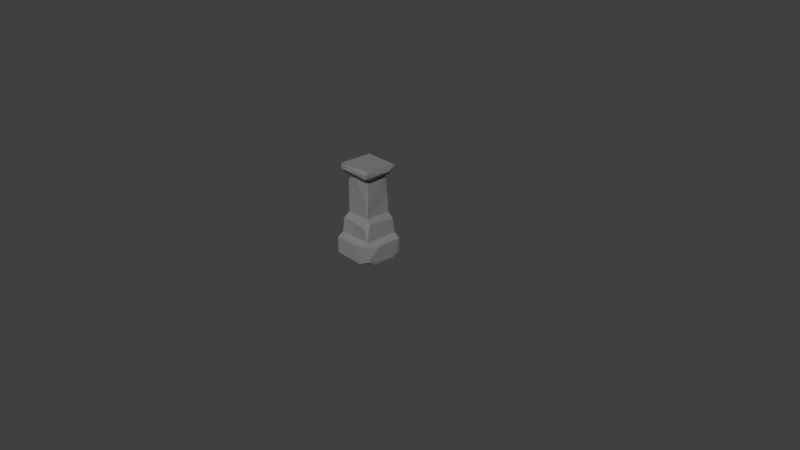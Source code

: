 # Source: Column_square_2.blend  (saved by Blender 2.79.0; exported with 4.5.12 LTS)
import bpy
from mathutils import Matrix  # noqa: F401  (used for matrix-valued properties, if any)

bpy.ops.wm.read_factory_settings(use_empty=True)
scene = bpy.context.scene
scene.name = 'Scene'

# ---- collections
col_collection_1 = bpy.data.collections.new('Collection 1'); scene.collection.children.link(col_collection_1)

# ---- materials (node trees are filled in below, after node groups)
mat_m_column_embers = bpy.data.materials.new('M_Column_embers')
mat_m_column_embers.alpha_threshold = 0.0
mat_m_column_embers.diffuse_color = (0.2159, 0.2159, 0.2159, 1.0)
mat_m_column_embers.roughness = 0.5

# ---- material node trees
mat_m_column_embers.use_nodes = True; mat_m_column_embers.node_tree.nodes.clear()
_N = mat_m_column_embers.node_tree.nodes; _L = mat_m_column_embers.node_tree.links
n0 = _N.new('ShaderNodeOutputMaterial'); n0.name = 'Material Output'; n0.location = (1200, 880)
n0.label = 'Material Out'
n1 = _N.new('ShaderNodeAddShader'); n1.name = 'Add Shader'; n1.location = (1000, 880)
n1.label = 'Shader Add Refl'
n2 = _N.new('ShaderNodeAddShader'); n2.name = 'Add Shader.001'; n2.location = (800, 880)
n2.label = 'Shader Add Spec'
n3 = _N.new('ShaderNodeBsdfRefraction'); n3.name = 'Refraction BSDF'; n3.location = (1200, 220)
n3.label = 'Refl BSDF'
n3.mute = True
n4 = _N.new('ShaderNodeMix'); n4.name = 'Mix'; n4.location = (1000, 220)
n4.label = 'Mix Color/Refl'
n4.data_type = 'RGBA'
n4.blend_type = 'MULTIPLY'
n4.inputs[0].default_value = 1.0
n4.inputs[6].default_value = (1.0, 1.0, 1.0, 1.0)
n4.inputs[7].default_value = (0.0, 0.0, 0.0, 0.0)
n5 = _N.new('ShaderNodeMixShader'); n5.name = 'Mix Shader'; n5.location = (600, 880)
n5.label = 'Shader Mix Alpha'
n6 = _N.new('ShaderNodeBsdfTransparent'); n6.name = 'Transparent BSDF'; n6.location = (400, 880)
n6.label = 'Alpha BSDF'
n6.mute = True
n7 = _N.new('ShaderNodeMix'); n7.name = 'Mix.001'; n7.location = (200, 1100)
n7.label = 'Mix Color/Alpha'
n7.data_type = 'RGBA'
n7.blend_type = 'MULTIPLY'
n7.inputs[0].default_value = 1.0
n7.inputs[6].default_value = (1.0, 1.0, 1.0, 1.0)
n7.inputs[7].default_value = (1.0, 1.0, 1.0, 1.0)
n8 = _N.new('ShaderNodeBsdfDiffuse'); n8.name = 'Diffuse BSDF'; n8.location = (400, 660)
n8.label = 'Diff BSDF'
n9 = _N.new('ShaderNodeMix'); n9.name = 'Mix.002'; n9.location = (200, 660)
n9.label = 'Mix Color/Diffuse'
n9.data_type = 'RGBA'
n9.blend_type = 'MULTIPLY'
n9.inputs[0].default_value = 1.0
n9.inputs[6].default_value = (0.2159, 0.2159, 0.2159, 1.0)
n9.inputs[7].default_value = (1.0, 1.0, 1.0, 1.0)
n10 = _N.new('ShaderNodeBsdfAnisotropic'); n10.name = 'Glossy BSDF'; n10.location = (400, 220)
n10.label = 'Spec BSDF'
n10.distribution = 'GGX'
n11 = _N.new('ShaderNodeMix'); n11.name = 'Mix.003'; n11.location = (200, 220)
n11.label = 'Mix Color/Spec'
n11.data_type = 'RGBA'
n11.blend_type = 'MULTIPLY'
n11.inputs[0].default_value = 1.0
n11.inputs[6].default_value = (0.1, 0.1, 0.1, 1.0)
n11.inputs[7].default_value = (0.0, 0.0, 0.0, 1.0)
n12 = _N.new('ShaderNodeMix'); n12.name = 'Mix.004'; n12.location = (200, 0)
n12.label = 'Mix Color/Hardness'
n12.data_type = 'RGBA'
n12.blend_type = 'MULTIPLY'
n12.inputs[0].default_value = 1.0
n12.inputs[6].default_value = (3.95, 3.95, 3.95, 3.95)
n12.inputs[7].default_value = (1.0, 1.0, 1.0, 1.0)
n13 = _N.new('ShaderNodeNormalMap'); n13.name = 'Normal Map'; n13.location = (200, 440)
n13.label = 'Normal/Map'
n13.mute = True
n14 = _N.new('ShaderNodeMix'); n14.name = 'Mix.005'; n14.location = (1000, 660)
n14.label = 'Bump/Map'
n14.mute = True
n14.data_type = 'RGBA'
n14.blend_type = 'MULTIPLY'
n14.inputs[0].default_value = 1.0
n14.inputs[6].default_value = (1.0, 1.0, 1.0, 1.0)
n14.inputs[7].default_value = (0.0, 0.0, 0.0, 1.0)
n15 = _N.new('ShaderNodeTexCoord'); n15.name = 'Texture Coordinate'; n15.location = (-600, 660)
n15.label = 'Texture Coords'
n16 = _N.new('ShaderNodeDisplacement'); n16.name = 'Displacement'; n16.location = (0, 0)
n16.inputs[1].default_value = 0.0
n16.inputs[2].default_value = 0.1
n17 = _N.new('ShaderNodeMath'); n17.name = 'Math'; n17.location = (0, 0)
n17.operation = 'POWER'
_L.new(n1.outputs[0], n0.inputs[0])
_L.new(n2.outputs[0], n1.inputs[0])
_L.new(n3.outputs[0], n1.inputs[1])
_L.new(n4.outputs[2], n3.inputs[0])
_L.new(n5.outputs[0], n2.inputs[0])
_L.new(n6.outputs[0], n5.inputs[1])
_L.new(n7.outputs[2], n5.inputs[0])
_L.new(n8.outputs[0], n5.inputs[2])
_L.new(n9.outputs[2], n8.inputs[0])
_L.new(n10.outputs[0], n2.inputs[1])
_L.new(n11.outputs[2], n10.inputs[0])
_L.new(n13.outputs[0], n8.inputs[2])
_L.new(n13.outputs[0], n10.inputs[4])
_L.new(n13.outputs[0], n3.inputs[3])
_L.new(n14.outputs[2], n16.inputs[0])
_L.new(n16.outputs[0], n0.inputs[2])
_L.new(n12.outputs[2], n17.inputs[0])
_L.new(n17.outputs[0], n10.inputs[1])
n0.is_active_output = True

# ---- world
world_world = bpy.data.worlds.new('World'); scene.world = world_world
world_world.color = (0.05088, 0.05088, 0.05088)
world_world.use_sun_shadow = False
world_world.sun_shadow_jitter_overblur = 0.0
world_world.cycles.sampling_method = 'MANUAL'

# ---- cameras
cam_camera = bpy.data.cameras.new('Camera')
cam_camera.clip_end = 100.0
cam_camera.lens = 35.0
cam_camera.sensor_width = 32.0
cam_camera.sensor_height = 18.0
cam_camera.ortho_scale = 7.314
cam_camera.dof.focus_distance = 0.0

# ---- meshes
me_untitled_003 = bpy.data.meshes.new('Untitled.003')
me_untitled_003.from_pydata([(-16.95, -16.67, 60.32), (-21.44, -22.04, 51.36), (16.75, -22.12, 49.47), (22.06, -21.94, 31.75), (24.4, -26.18, 27.56), (-1.368, -28.26, 24.47), (28.55, -27.12, 8.249), (-20.17, 13.3, 113.1), (-24.11, -18.12, 117.6), (-24.61, 24.83, 118.9), (-25.54, 12.37, 123.6), (24.91, 12.08, 118.6), (20.62, -14.37, 112.5), (-21.99, 16.5, 41.99), (-21.93, 19.97, 52.38), (-16.92, -16.63, 102.6), (-26.88, -28.38, 2.425), (-28.36, -15.31, 0.6963), (13.37, 17.28, 110.5), (16.83, 16.97, 83.74), (17.69, 17.29, 60.66), (23.29, 22.73, 32.35), (9.733, 23.28, 50.13), (-19.3, 22.24, 51.04), (-14.67, 22.38, 41.84), (-25.2, 28.07, 24.8), (27.62, 26.2, 4.606), (26.81, 28.17, 23.86), (-13.87, 29.01, 6.103), (-21.21, -24.12, 119.3), (-3.851, -17.43, 109.8), (24.61, -24.4, 123.5), (-22.11, 22.61, 125.9), (-13.72, -24.55, 126.0), (24.12, -20.65, 126.2), (17.17, -15.62, 76.91), (16.85, -16.5, 60.55), (22.15, 21.1, 51.64), (28.45, 26.46, 24.11), (28.62, -7.381, 24.34), (27.78, -14.96, 1.109), (-14.57, 18.28, 111.2), (14.06, 24.85, 118.7), (-24.3, 25.53, 122.6), (18.36, 27.81, 0.5991), (-19.35, 26.37, 0.008083), (16.57, -15.21, 109.6), (14.51, -16.94, 81.72), (20.38, -15.7, 54.13), (-27.96, -27.76, 23.96), (19.8, 17.35, 113.3), (-28.47, 25.68, 23.68), (-16.58, 16.88, 88.69), (-17.02, 16.69, 61.24), (-21.97, 22.73, 31.41), (-28.3, 26.82, 4.557), (-9.613, -25.37, 120.0), (24.27, -24.04, 118.2), (23.88, 19.14, 126.3), (28.46, 14.57, 0.7036), (14.3, 20.46, 112.7), (-26.24, -24.44, 0.1129), (-17.33, -11.31, 110.1), (-22.62, -23.3, 32.1), (14.53, -28.55, 1.77), (-19.8, -19.77, 113.7), (-24.02, -22.0, 125.3), (24.29, 23.68, 124.4), (17.26, -20.55, 113.1), (17.14, 13.85, 111.0), (-23.32, 9.871, 31.94), (-25.74, 18.42, 0.404)], [], [(47, 30, 15), (47, 36, 35), (36, 47, 0), (2, 48, 36), (63, 3, 1), (64, 5, 16), (16, 61, 64), (29, 66, 8), (10, 43, 9), (10, 32, 43), (11, 34, 31), (11, 57, 12), (11, 12, 50), (68, 12, 57), (50, 12, 69), (68, 46, 12), (46, 69, 12), (70, 13, 54), (70, 54, 51), (1, 14, 70), (1, 0, 14), (14, 0, 53), (0, 52, 53), (0, 15, 62), (62, 52, 0), (70, 51, 49), (51, 55, 17), (19, 53, 52), (19, 20, 53), (22, 37, 21), (24, 23, 21), (25, 51, 54), (21, 27, 54), (54, 27, 25), (26, 27, 38), (28, 25, 27), (44, 45, 28), (56, 33, 29), (29, 65, 56), (8, 65, 29), (30, 65, 62), (30, 46, 68), (68, 56, 65), (57, 31, 56), (31, 34, 33), (33, 56, 31), (66, 33, 32), (18, 69, 19), (19, 35, 36), (36, 48, 20), (21, 37, 3), (3, 4, 21), (38, 59, 26), (39, 59, 38), (6, 64, 40), (18, 41, 60), (42, 41, 9), (50, 60, 42), (43, 32, 67), (61, 16, 17), (30, 47, 46), (30, 62, 15), (0, 47, 15), (36, 1, 2), (1, 36, 0), (3, 48, 2), (3, 2, 1), (3, 63, 5), (3, 5, 4), (49, 5, 63), (16, 5, 49), (64, 6, 5), (6, 4, 5), (62, 7, 41), (65, 7, 62), (7, 8, 9), (7, 65, 8), (66, 10, 8), (9, 8, 10), (10, 66, 32), (59, 40, 61, 71), (57, 11, 31), (11, 50, 67), (13, 70, 14), (1, 70, 63), (62, 41, 52), (63, 70, 49), (49, 17, 16), (51, 17, 49), (71, 17, 55), (51, 25, 55), (18, 52, 41), (19, 52, 18), (53, 20, 22), (53, 22, 23), (20, 37, 22), (14, 53, 23), (21, 23, 22), (23, 13, 14), (23, 24, 13), (13, 24, 54), (24, 21, 54), (27, 26, 44), (27, 44, 28), (55, 25, 28), (55, 28, 45), (29, 33, 66), (30, 68, 65), (56, 68, 57), (11, 67, 58, 34), (34, 32, 33), (58, 32, 34), (67, 32, 58), (35, 69, 46), (69, 35, 19), (47, 35, 46), (19, 36, 20), (20, 48, 37), (3, 37, 48), (21, 38, 27), (39, 38, 21), (21, 4, 39), (39, 6, 59), (39, 4, 6), (59, 6, 40), (60, 69, 18), (60, 50, 69), (41, 42, 60), (42, 67, 50), (42, 43, 67), (9, 41, 7), (43, 42, 9), (61, 40, 64), (61, 17, 71), (44, 26, 59), (59, 71, 44), (45, 44, 71), (71, 55, 45)])
_uv = me_untitled_003.uv_layers.new(name='UVmap_0')
_uv.uv.foreach_set('vector', [0.6678, 0.3773, 0.5978, 0.4856, 0.5826, 0.4499, 0.6678, 0.3773, 0.6748, 0.2824, 0.6777, 0.3131, 0.6748, 0.2824, 0.6678, 0.3773, 0.5425, 0.2827, 0.6708, 0.2281, 0.6952, 0.2457, 0.6748, 0.2824, 0.5163, 0.1759, 0.6935, 0.1609, 0.5276, 0.2416, 0.6676, 0.03204, 0.6054, 0.1294, 0.5105, 0.03702, 0.5105, 0.03702, 0.5813, 0.02088, 0.6676, 0.03204, 0.2371, 0.4913, 0.2187, 0.4788, 0.2511, 0.4666, 0.2284, 0.3385, 0.2321, 0.29, 0.253, 0.2924, 0.2284, 0.3385, 0.2195, 0.3164, 0.2321, 0.29, 0.7225, 0.4392, 0.6839, 0.292, 0.695, 0.2935, 0.7225, 0.4392, 0.7205, 0.2987, 0.7458, 0.3246, 0.7225, 0.4392, 0.7458, 0.3246, 0.7397, 0.4664, 0.739, 0.303, 0.7458, 0.3246, 0.7205, 0.2987, 0.7397, 0.4664, 0.7458, 0.3246, 0.7591, 0.4373, 0.739, 0.303, 0.7602, 0.3385, 0.7458, 0.3246, 0.7602, 0.3385, 0.7591, 0.4373, 0.7458, 0.3246, 0.326, 0.1573, 0.3027, 0.1984, 0.2824, 0.1581, 0.326, 0.1573, 0.2824, 0.1581, 0.2714, 0.1107, 0.4549, 0.2335, 0.297, 0.241, 0.326, 0.1573, 0.4549, 0.2335, 0.4428, 0.2962, 0.297, 0.241, 0.297, 0.241, 0.4428, 0.2962, 0.3057, 0.2843, 0.4428, 0.2962, 0.306, 0.3883, 0.3057, 0.2843, 0.4428, 0.2962, 0.4313, 0.4581, 0.4095, 0.4789, 0.4095, 0.4789, 0.306, 0.3883, 0.4428, 0.2962, 0.326, 0.1573, 0.2714, 0.1107, 0.4845, 0.1115, 0.2714, 0.1107, 0.2706, 0.03729, 0.4373, 0.02262, 0.06692, 0.3729, 0.2026, 0.2987, 0.198, 0.4065, 0.06692, 0.3729, 0.06432, 0.2862, 0.2026, 0.2987, 0.09003, 0.2357, 0.04986, 0.2365, 0.04113, 0.1634, 0.1987, 0.2061, 0.2103, 0.2425, 0.04113, 0.1634, 0.237, 0.1173, 0.2519, 0.1159, 0.2301, 0.1628, 0.04113, 0.1634, 0.03523, 0.122, 0.2301, 0.1628, 0.2301, 0.1628, 0.03523, 0.122, 0.237, 0.1173, 0.02881, 0.04182, 0.03523, 0.122, 0.0248, 0.1091, 0.1931, 0.04297, 0.237, 0.1173, 0.03523, 0.122, 0.0496, 0.02916, 0.2191, 0.01978, 0.1931, 0.04297, 0.4835, 0.3289, 0.4559, 0.3128, 0.4806, 0.2785, 0.4806, 0.2785, 0.5075, 0.288, 0.4835, 0.3289, 0.4956, 0.2702, 0.5075, 0.288, 0.4806, 0.2785, 0.5284, 0.349, 0.5075, 0.288, 0.5295, 0.2928, 0.5284, 0.349, 0.529, 0.4224, 0.5087, 0.4476, 0.5087, 0.4476, 0.4835, 0.3289, 0.5075, 0.288, 0.4881, 0.4601, 0.469, 0.4648, 0.4835, 0.3289, 0.469, 0.4648, 0.4559, 0.4612, 0.4559, 0.3128, 0.4559, 0.3128, 0.4835, 0.3289, 0.469, 0.4648, 0.0136, 0.7862, 0.06034, 0.7576, 0.01745, 0.929, 0.9053, 0.4847, 0.8861, 0.492, 0.9063, 0.3945, 0.9063, 0.3945, 0.7772, 0.351, 0.7774, 0.2864, 0.7774, 0.2864, 0.7632, 0.2485, 0.9097, 0.2869, 0.9332, 0.1632, 0.9251, 0.2406, 0.7483, 0.1632, 0.7483, 0.1632, 0.7309, 0.1129, 0.9332, 0.1632, 0.9484, 0.1028, 0.9014, 0.02963, 0.943, 0.04388, 0.8114, 0.1171, 0.9014, 0.02963, 0.9484, 0.1028, 0.7404, 0.05655, 0.7467, 0.03568, 0.7765, 0.02704, 0.9926, 0.3796, 0.9828, 0.4357, 0.9764, 0.3174, 0.9539, 0.3172, 0.9828, 0.4357, 0.9562, 0.4692, 0.9702, 0.2923, 0.9764, 0.3174, 0.9539, 0.3172, 0.9352, 0.4742, 0.9231, 0.4702, 0.9317, 0.2883, 0.05311, 0.5274, 0.03939, 0.5294, 0.06246, 0.5113, 0.5978, 0.4856, 0.6678, 0.3773, 0.6792, 0.4896, 0.5978, 0.4856, 0.5584, 0.4783, 0.5826, 0.4499, 0.5425, 0.2827, 0.6678, 0.3773, 0.5826, 0.4499, 0.6748, 0.2824, 0.5276, 0.2416, 0.6708, 0.2281, 0.5276, 0.2416, 0.6748, 0.2824, 0.5425, 0.2827, 0.6935, 0.1609, 0.6952, 0.2457, 0.6708, 0.2281, 0.6935, 0.1609, 0.6708, 0.2281, 0.5276, 0.2416, 0.6935, 0.1609, 0.5163, 0.1759, 0.6054, 0.1294, 0.6935, 0.1609, 0.6054, 0.1294, 0.7057, 0.1245, 0.5027, 0.1168, 0.6054, 0.1294, 0.5163, 0.1759, 0.5105, 0.03702, 0.6054, 0.1294, 0.5027, 0.1168, 0.6676, 0.03204, 0.7148, 0.06605, 0.6054, 0.1294, 0.7148, 0.06605, 0.7057, 0.1245, 0.6054, 0.1294, 0.2892, 0.4344, 0.2728, 0.3198, 0.2882, 0.3124, 0.2738, 0.4732, 0.2728, 0.3198, 0.2892, 0.4344, 0.2728, 0.3198, 0.2511, 0.4666, 0.253, 0.2924, 0.2728, 0.3198, 0.2738, 0.4732, 0.2511, 0.4666, 0.2187, 0.4788, 0.2284, 0.3385, 0.2511, 0.4666, 0.253, 0.2924, 0.2511, 0.4666, 0.2284, 0.3385, 0.2284, 0.3385, 0.2187, 0.4788, 0.2195, 0.3164, 0.1875, 0.7335, 0.07139, 0.7323, 0.05311, 0.5274, 0.2017, 0.5218, 0.7205, 0.2987, 0.7225, 0.4392, 0.695, 0.2935, 0.7225, 0.4392, 0.7397, 0.4664, 0.6946, 0.484, 0.3027, 0.1984, 0.326, 0.1573, 0.297, 0.241, 0.4549, 0.2335, 0.326, 0.1573, 0.4665, 0.1573, 0.4095, 0.4789, 0.3218, 0.4768, 0.306, 0.3883, 0.4665, 0.1573, 0.326, 0.1573, 0.4845, 0.1115, 0.4845, 0.1115, 0.4373, 0.02262, 0.4907, 0.03044, 0.2714, 0.1107, 0.4373, 0.02262, 0.4845, 0.1115, 0.2989, 0.01935, 0.4373, 0.02262, 0.2706, 0.03729, 0.2714, 0.1107, 0.259, 0.06151, 0.2706, 0.03729, 0.07153, 0.484, 0.198, 0.4065, 0.1779, 0.4815, 0.06692, 0.3729, 0.198, 0.4065, 0.07153, 0.484, 0.2026, 0.2987, 0.06432, 0.2862, 0.09003, 0.2357, 0.2026, 0.2987, 0.09003, 0.2357, 0.2103, 0.2425, 0.06432, 0.2862, 0.04986, 0.2365, 0.09003, 0.2357, 0.2203, 0.2551, 0.2026, 0.2987, 0.2103, 0.2425, 0.04113, 0.1634, 0.2103, 0.2425, 0.09003, 0.2357, 0.2103, 0.2425, 0.2345, 0.2119, 0.2203, 0.2551, 0.2103, 0.2425, 0.1987, 0.2061, 0.2345, 0.2119, 0.2345, 0.2119, 0.1987, 0.2061, 0.2301, 0.1628, 0.1987, 0.2061, 0.04113, 0.1634, 0.2301, 0.1628, 0.03523, 0.122, 0.02881, 0.04182, 0.0496, 0.02916, 0.03523, 0.122, 0.0496, 0.02916, 0.1931, 0.04297, 0.2451, 0.02958, 0.237, 0.1173, 0.1931, 0.04297, 0.2451, 0.02958, 0.1931, 0.04297, 0.2191, 0.01978, 0.4806, 0.2785, 0.4559, 0.3128, 0.4552, 0.2702, 0.5284, 0.349, 0.5087, 0.4476, 0.5075, 0.288, 0.4835, 0.3289, 0.5087, 0.4476, 0.4881, 0.4601, 0.7225, 0.4392, 0.6946, 0.484, 0.6838, 0.4728, 0.6839, 0.292, 0.2058, 0.7684, 0.01745, 0.929, 0.06034, 0.7576, 0.2018, 0.932, 0.01745, 0.929, 0.2058, 0.7684, 0.1841, 0.9553, 0.01745, 0.929, 0.2018, 0.932, 0.7772, 0.351, 0.8861, 0.492, 0.7946, 0.4791, 0.8861, 0.492, 0.7772, 0.351, 0.9063, 0.3945, 0.7708, 0.377, 0.7772, 0.351, 0.7946, 0.4791, 0.9063, 0.3945, 0.7774, 0.2864, 0.9097, 0.2869, 0.9097, 0.2869, 0.7632, 0.2485, 0.9251, 0.2406, 0.7483, 0.1632, 0.9251, 0.2406, 0.7632, 0.2485, 0.9332, 0.1632, 0.9484, 0.1028, 0.9477, 0.1347, 0.8114, 0.1171, 0.9484, 0.1028, 0.9332, 0.1632, 0.9332, 0.1632, 0.7309, 0.1129, 0.8114, 0.1171, 0.8114, 0.1171, 0.7404, 0.05655, 0.9014, 0.02963, 0.8114, 0.1171, 0.7309, 0.1129, 0.7404, 0.05655, 0.9014, 0.02963, 0.7404, 0.05655, 0.7765, 0.02704, 0.9764, 0.3174, 0.9901, 0.3244, 0.9926, 0.3796, 0.9764, 0.3174, 0.9702, 0.2923, 0.9901, 0.3244, 0.9828, 0.4357, 0.9539, 0.3172, 0.9764, 0.3174, 0.9539, 0.3172, 0.9317, 0.2883, 0.9702, 0.2923, 0.9539, 0.3172, 0.9352, 0.4742, 0.9317, 0.2883, 0.9562, 0.4692, 0.9828, 0.4357, 0.9759, 0.4655, 0.9352, 0.4742, 0.9539, 0.3172, 0.9562, 0.4692, 0.05311, 0.5274, 0.07139, 0.7323, 0.0268, 0.6866, 0.05311, 0.5274, 0.132, 0.5084, 0.2017, 0.5218, 0.2387, 0.7051, 0.2248, 0.7315, 0.1875, 0.7335, 0.1875, 0.7335, 0.2017, 0.5218, 0.2387, 0.7051, 0.2375, 0.5461, 0.2387, 0.7051, 0.2017, 0.5218, 0.2017, 0.5218, 0.2367, 0.5181, 0.2375, 0.5461])
_uv.active_render = True
_uv = me_untitled_003.uv_layers.new(name='LightMapUV')
_uv.uv.foreach_set('vector', [0.7108, 0.5924, 0.789, 0.4716, 0.8059, 0.5114, 0.7108, 0.5924, 0.7033, 0.6983, 0.6999, 0.6641, 0.7033, 0.6983, 0.7108, 0.5924, 0.8508, 0.6981, 0.7073, 0.7587, 0.6801, 0.739, 0.7033, 0.6983, 0.8798, 0.8174, 0.6822, 0.8338, 0.8673, 0.744, 0.711, 0.9777, 0.7808, 0.8691, 0.8848, 0.9725, 0.8848, 0.9725, 0.8073, 0.9901, 0.711, 0.9777, 0.9453, 0.7099, 0.9658, 0.696, 0.9296, 0.6822, 0.955, 0.5394, 0.9509, 0.4853, 0.9274, 0.488, 0.955, 0.5394, 0.9649, 0.5148, 0.9509, 0.4853, 0.07181, 0.103, 0.2358, 0.05996, 0.2342, 0.07212, 0.07181, 0.103, 0.2285, 0.1004, 0.1996, 0.1288, 0.07181, 0.103, 0.1996, 0.1288, 0.04157, 0.1222, 0.2237, 0.1211, 0.1996, 0.1288, 0.2285, 0.1004, 0.04157, 0.1222, 0.1996, 0.1288, 0.07381, 0.1436, 0.2237, 0.1211, 0.1842, 0.1447, 0.1996, 0.1288, 0.1842, 0.1447, 0.07381, 0.1436, 0.1996, 0.1288, 0.448, 0.8351, 0.4739, 0.7893, 0.4967, 0.8343, 0.448, 0.8351, 0.4967, 0.8343, 0.5088, 0.8872, 0.304, 0.75, 0.4804, 0.7417, 0.448, 0.8351, 0.304, 0.75, 0.3176, 0.6801, 0.4804, 0.7417, 0.4804, 0.7417, 0.3176, 0.6801, 0.4707, 0.6934, 0.3176, 0.6801, 0.4704, 0.5774, 0.4707, 0.6934, 0.3176, 0.6801, 0.3305, 0.4995, 0.3549, 0.4763, 0.3549, 0.4763, 0.4704, 0.5774, 0.3176, 0.6801, 0.448, 0.8351, 0.5088, 0.8872, 0.2712, 0.8861, 0.5088, 0.8872, 0.5098, 0.9691, 0.3237, 0.9855, 0.06359, 0.8578, 0.2151, 0.775, 0.21, 0.8954, 0.06359, 0.8578, 0.06069, 0.761, 0.2151, 0.775, 0.08938, 0.7046, 0.04454, 0.7055, 0.03479, 0.6238, 0.2107, 0.6717, 0.2236, 0.7123, 0.03479, 0.6238, 0.2535, 0.5727, 0.2702, 0.5711, 0.2458, 0.6234, 0.03479, 0.6238, 0.0282, 0.5778, 0.2458, 0.6234, 0.2458, 0.6234, 0.0282, 0.5778, 0.2535, 0.5727, 0.02103, 0.4885, 0.0282, 0.5778, 0.01656, 0.5634, 0.2045, 0.49, 0.2535, 0.5727, 0.0282, 0.5778, 0.04424, 0.4743, 0.2336, 0.464, 0.2045, 0.49, 0.3288, 0.2845, 0.2982, 0.2666, 0.3256, 0.2285, 0.3256, 0.2285, 0.3557, 0.2389, 0.3288, 0.2845, 0.3424, 0.2191, 0.3557, 0.2389, 0.3256, 0.2285, 0.3791, 0.3069, 0.3557, 0.2389, 0.3803, 0.2442, 0.3791, 0.3069, 0.3798, 0.3889, 0.3575, 0.4172, 0.3575, 0.4172, 0.3288, 0.2845, 0.3557, 0.2389, 0.3342, 0.4309, 0.3127, 0.4361, 0.3288, 0.2845, 0.3127, 0.4361, 0.2981, 0.432, 0.2982, 0.2666, 0.2982, 0.2666, 0.3288, 0.2845, 0.3127, 0.4361, 0.751, 0.2525, 0.8033, 0.2206, 0.7554, 0.412, 0.6612, 0.6672, 0.6398, 0.6752, 0.6622, 0.5667, 0.6622, 0.5667, 0.5181, 0.5181, 0.5183, 0.4464, 0.5183, 0.4464, 0.5024, 0.4039, 0.666, 0.4467, 0.6923, 0.3089, 0.6832, 0.3952, 0.4858, 0.3087, 0.4858, 0.3087, 0.4664, 0.2525, 0.6923, 0.3089, 0.7094, 0.2414, 0.6569, 0.1596, 0.7033, 0.1755, 0.5563, 0.2574, 0.6569, 0.1596, 0.7094, 0.2414, 0.4769, 0.1897, 0.484, 0.1664, 0.5172, 0.1568, 0.389, 0.1307, 0.3262, 0.1198, 0.4585, 0.1127, 0.4586, 0.08771, 0.3262, 0.1198, 0.2889, 0.09035, 0.4865, 0.1058, 0.4585, 0.1127, 0.4586, 0.08771, 0.2833, 0.06681, 0.2877, 0.05326, 0.4909, 0.06299, 0.05499, 0.1931, 0.03967, 0.1953, 0.06542, 0.1751, 0.789, 0.4716, 0.7108, 0.5924, 0.6982, 0.4674, 0.789, 0.4716, 0.8329, 0.4796, 0.8059, 0.5114, 0.8508, 0.6981, 0.7108, 0.5924, 0.8059, 0.5114, 0.7033, 0.6983, 0.8673, 0.744, 0.7073, 0.7587, 0.8673, 0.744, 0.7033, 0.6983, 0.8508, 0.6981, 0.6822, 0.8338, 0.6801, 0.739, 0.7073, 0.7587, 0.6822, 0.8338, 0.7073, 0.7587, 0.8673, 0.744, 0.6822, 0.8338, 0.8798, 0.8174, 0.7808, 0.8691, 0.6822, 0.8338, 0.7808, 0.8691, 0.6689, 0.8745, 0.8953, 0.8832, 0.7808, 0.8691, 0.8798, 0.8174, 0.8848, 0.9725, 0.7808, 0.8691, 0.8953, 0.8832, 0.711, 0.9777, 0.6584, 0.9397, 0.7808, 0.8691, 0.6584, 0.9397, 0.6689, 0.8745, 0.7808, 0.8691, 0.8869, 0.6467, 0.9053, 0.5185, 0.8883, 0.5103, 0.9041, 0.6897, 0.9053, 0.5185, 0.8869, 0.6467, 0.9053, 0.5185, 0.9296, 0.6822, 0.9274, 0.488, 0.9053, 0.5185, 0.9041, 0.6897, 0.9296, 0.6822, 0.9658, 0.696, 0.955, 0.5394, 0.9296, 0.6822, 0.9274, 0.488, 0.9296, 0.6822, 0.955, 0.5394, 0.955, 0.5394, 0.9658, 0.696, 0.9649, 0.5148, 0.2051, 0.4228, 0.07543, 0.4214, 0.05499, 0.1931, 0.2208, 0.1867, 0.2285, 0.1004, 0.07181, 0.103, 0.2342, 0.07212, 0.07181, 0.103, 0.04157, 0.1222, 0.02169, 0.07171, 0.4739, 0.7893, 0.448, 0.8351, 0.4804, 0.7417, 0.304, 0.75, 0.448, 0.8351, 0.2912, 0.835, 0.3549, 0.4763, 0.4528, 0.4786, 0.4704, 0.5774, 0.2912, 0.835, 0.448, 0.8351, 0.2712, 0.8861, 0.2712, 0.8861, 0.3237, 0.9855, 0.2693, 0.9724, 0.5088, 0.8872, 0.3237, 0.9855, 0.2712, 0.8861, 0.4783, 0.989, 0.3237, 0.9855, 0.5098, 0.9691, 0.5088, 0.8872, 0.5228, 0.9421, 0.5098, 0.9691, 0.06874, 0.9817, 0.21, 0.8954, 0.1875, 0.9791, 0.06359, 0.8578, 0.21, 0.8954, 0.06874, 0.9817, 0.2151, 0.775, 0.06069, 0.761, 0.08938, 0.7046, 0.2151, 0.775, 0.08938, 0.7046, 0.2236, 0.7123, 0.06069, 0.761, 0.04454, 0.7055, 0.08938, 0.7046, 0.2349, 0.7263, 0.2151, 0.775, 0.2236, 0.7123, 0.03479, 0.6238, 0.2236, 0.7123, 0.08938, 0.7046, 0.2236, 0.7123, 0.2507, 0.6781, 0.2349, 0.7263, 0.2236, 0.7123, 0.2107, 0.6717, 0.2507, 0.6781, 0.2507, 0.6781, 0.2107, 0.6717, 0.2458, 0.6234, 0.2107, 0.6717, 0.03479, 0.6238, 0.2458, 0.6234, 0.0282, 0.5778, 0.02103, 0.4885, 0.04424, 0.4743, 0.0282, 0.5778, 0.04424, 0.4743, 0.2045, 0.49, 0.2627, 0.475, 0.2535, 0.5727, 0.2045, 0.49, 0.2627, 0.475, 0.2045, 0.49, 0.2336, 0.464, 0.3256, 0.2285, 0.2982, 0.2666, 0.2973, 0.2193, 0.3791, 0.3069, 0.3575, 0.4172, 0.3557, 0.2389, 0.3288, 0.2845, 0.3575, 0.4172, 0.3342, 0.4309, 0.07181, 0.103, 0.02169, 0.07171, 0.03419, 0.05959, 0.2358, 0.05996, 0.9657, 0.2326, 0.7554, 0.412, 0.8033, 0.2206, 0.961, 0.4152, 0.7554, 0.412, 0.9657, 0.2326, 0.9412, 0.4411, 0.7554, 0.412, 0.961, 0.4152, 0.5181, 0.5181, 0.6398, 0.6752, 0.5375, 0.6607, 0.6398, 0.6752, 0.5181, 0.5181, 0.6622, 0.5667, 0.5109, 0.5471, 0.5181, 0.5181, 0.5375, 0.6607, 0.6622, 0.5667, 0.5183, 0.4464, 0.666, 0.4467, 0.666, 0.4467, 0.5024, 0.4039, 0.6832, 0.3952, 0.4858, 0.3087, 0.6832, 0.3952, 0.5024, 0.4039, 0.6923, 0.3089, 0.7094, 0.2414, 0.7086, 0.2769, 0.5563, 0.2574, 0.7094, 0.2414, 0.6923, 0.3089, 0.6923, 0.3089, 0.4664, 0.2525, 0.5563, 0.2574, 0.5563, 0.2574, 0.4769, 0.1897, 0.6569, 0.1596, 0.5563, 0.2574, 0.4664, 0.2525, 0.4769, 0.1897, 0.6569, 0.1596, 0.4769, 0.1897, 0.5172, 0.1568, 0.4585, 0.1127, 0.4506, 0.128, 0.389, 0.1307, 0.4585, 0.1127, 0.4865, 0.1058, 0.4506, 0.128, 0.3262, 0.1198, 0.4586, 0.08771, 0.4585, 0.1127, 0.4586, 0.08771, 0.4909, 0.06299, 0.4865, 0.1058, 0.4586, 0.08771, 0.2833, 0.06681, 0.4909, 0.06299, 0.2889, 0.09035, 0.3262, 0.1198, 0.293, 0.1121, 0.2833, 0.06681, 0.4586, 0.08771, 0.2889, 0.09035, 0.05499, 0.1931, 0.07543, 0.4214, 0.02563, 0.3706, 0.05499, 0.1931, 0.143, 0.1719, 0.2208, 0.1867, 0.2621, 0.3912, 0.2466, 0.4206, 0.2051, 0.4228, 0.2051, 0.4228, 0.2208, 0.1867, 0.2621, 0.3912, 0.2608, 0.2138, 0.2621, 0.3912, 0.2208, 0.1867, 0.2208, 0.1867, 0.2599, 0.1826, 0.2608, 0.2138])
me_untitled_003.materials.append(mat_m_column_embers)
me_untitled_003.use_remesh_preserve_volume = False
me_untitled_003.use_remesh_preserve_attributes = False
me_untitled_003.use_mirror_vertex_groups = False
me_untitled_003.update()
me_untitled_003.normals_split_custom_set([tuple(v) for v in zip(*[iter([-0.0378, -0.9984, -0.04201, -0.0378, -0.9984, -0.04201, -0.0378, -0.9984, -0.04201, 0.4954, -0.8679, 0.03685, 0.4954, -0.8679, 0.03685, 0.4954, -0.8679, 0.03685, 0.0051, -0.9998, -0.02008, 0.0051, -0.9998, -0.02008, 0.0051, -0.9998, -0.02008, 0.7125, -0.6284, 0.3122, 0.7125, -0.6284, 0.3122, 0.7125, -0.6284, 0.3122, 0.03068, -0.9975, 0.06336, 0.03068, -0.9975, 0.06336, 0.03068, -0.9975, 0.06336, -0.003929, -0.9999, 0.009872, -0.003929, -0.9999, 0.009872, -0.003929, -0.9999, 0.009872, -0.0157, -0.5049, -0.863, -0.0157, -0.5049, -0.863, -0.0157, -0.5049, -0.863, -0.8504, -0.4734, -0.2295, -0.8504, -0.4734, -0.2295, -0.8504, -0.4734, -0.2295, -0.993, 0.09853, 0.06582, -0.993, 0.09853, 0.06582, -0.993, 0.09853, 0.06582, -0.7754, 0.1206, 0.6198, -0.7754, 0.1206, 0.6198, -0.7754, 0.1206, 0.6198, 0.9869, 0.01334, 0.161, 0.9869, 0.01334, 0.161, 0.9869, 0.01334, 0.161, 0.8371, -0.009473, -0.5469, 0.8371, -0.009473, -0.5469, 0.8371, -0.009473, -0.5469, 0.739, 0.03555, -0.6728, 0.739, 0.03555, -0.6728, 0.739, 0.03555, -0.6728, 0.4457, -0.3274, -0.8332, 0.4457, -0.3274, -0.8332, 0.4457, -0.3274, -0.8332, 0.6241, 0.03525, -0.7805, 0.6241, 0.03525, -0.7805, 0.6241, 0.03525, -0.7805, 0.5879, -0.3919, -0.7076, 0.5879, -0.3919, -0.7076, 0.5879, -0.3919, -0.7076, 0.5778, 0.02767, -0.8157, 0.5778, 0.02767, -0.8157, 0.5778, 0.02767, -0.8157, -0.9924, 0.1067, 0.06073, -0.9924, 0.1067, 0.06073, -0.9924, 0.1067, 0.06073, -0.7407, 0.1054, 0.6635, -0.7407, 0.1054, 0.6635, -0.7407, 0.1054, 0.6635, -0.9971, -0.01333, 0.07447, -0.9971, -0.01333, 0.07447, -0.9971, -0.01333, 0.07447, -0.8887, -0.02138, 0.458, -0.8887, -0.02138, 0.458, -0.8887, -0.02138, 0.458, -0.8772, -0.01505, 0.48, -0.8772, -0.01505, 0.48, -0.8772, -0.01505, 0.48, -0.9999, -0.002605, 0.01611, -0.9999, -0.002605, 0.01611, -0.9999, -0.002605, 0.01611, -0.9969, -0.07808, 0.000728, -0.9969, -0.07808, 0.000728, -0.9969, -0.07808, 0.000728, -0.9998, 0.01929, -0.009786, -0.9998, 0.01929, -0.009786, -0.9998, 0.01929, -0.009786, -0.8531, -0.005336, 0.5216, -0.8531, -0.005336, 0.5216, -0.8531, -0.005336, 0.5216, -1.0, 0.002018, -0.008504, -1.0, 0.002018, -0.008504, -1.0, 0.002018, -0.008504, -0.00369, 1.0, -0.007009, -0.00369, 1.0, -0.007009, -0.00369, 1.0, -0.007009, -0.01695, 0.9998, 0.01294, -0.01695, 0.9998, 0.01294, -0.01695, 0.9998, 0.01294, 0.1614, 0.9825, 0.09271, 0.1614, 0.9825, 0.09271, 0.1614, 0.9825, 0.09271, -0.006374, 0.9999, 0.01134, -0.006374, 0.9999, 0.01134, -0.006374, 0.9999, 0.01134, -0.5754, 0.4754, 0.6655, -0.5754, 0.4754, 0.6655, -0.5754, 0.4754, 0.6655, -0.0111, 0.8438, 0.5366, -0.0111, 0.8438, 0.5366, -0.0111, 0.8438, 0.5366, 0.009757, 0.7802, 0.6255, 0.009757, 0.7802, 0.6255, 0.009757, 0.7802, 0.6255, 0.7239, 0.6887, -0.03993, 0.7239, 0.6887, -0.03993, 0.7239, 0.6887, -0.03993, -0.0009857, 0.9988, 0.04922, -0.0009857, 0.9988, 0.04922, -0.0009857, 0.9988, 0.04922, -0.02937, 0.9269, -0.3742, -0.02937, 0.9269, -0.3742, -0.02937, 0.9269, -0.3742, -0.1109, -0.9919, 0.06125, -0.1109, -0.9919, 0.06125, -0.1109, -0.9919, 0.06125, -0.04319, -0.78, -0.6243, -0.04319, -0.78, -0.6243, -0.04319, -0.78, -0.6243, -0.6813, -0.4808, -0.5519, -0.6813, -0.4808, -0.5519, -0.6813, -0.4808, -0.5519, -0.1756, -0.3429, -0.9228, -0.1756, -0.3429, -0.9228, -0.1756, -0.3429, -0.9228, 0.04983, -0.546, -0.8363, 0.04983, -0.546, -0.8363, 0.04983, -0.546, -0.8363, -0.02675, -0.7678, -0.6401, -0.02675, -0.7678, -0.6401, -0.02675, -0.7678, -0.6401, 0.03546, -0.9969, -0.07006, 0.03546, -0.9969, -0.07006, 0.03546, -0.9969, -0.07006, 0.05628, -0.5773, 0.8146, 0.05628, -0.5773, 0.8146, 0.05628, -0.5773, 0.8146, 0.01351, -0.9892, 0.1461, 0.01351, -0.9892, 0.1461, 0.01351, -0.9892, 0.1461, -0.07116, -0.01039, 0.9974, -0.07116, -0.01039, 0.9974, -0.07116, -0.01039, 0.9974, 0.6655, 0.7423, 0.07755, 0.6655, 0.7423, 0.07755, 0.6655, 0.7423, 0.07755, 0.9997, 0.01468, -0.0205, 0.9997, 0.01468, -0.0205, 0.9997, 0.01468, -0.0205, 0.8776, -0.02341, 0.4789, 0.8776, -0.02341, 0.4789, 0.8776, -0.02341, 0.4789, 0.998, -0.0281, 0.05664, 0.998, -0.0281, 0.05664, 0.998, -0.0281, 0.05664, 0.86, -0.03039, 0.5094, 0.86, -0.03039, 0.5094, 0.86, -0.03039, 0.5094, 0.9953, 0.0863, -0.04346, 0.9953, 0.0863, -0.04346, 0.9953, 0.0863, -0.04346, 1.0, 0.004936, -0.002108, 1.0, 0.004936, -0.002108, 1.0, 0.004936, -0.002108, 0.4129, -0.4413, -0.7967, 0.4129, -0.4413, -0.7967, 0.4129, -0.4413, -0.7967, -0.0004258, 0.5653, -0.8249, -0.0004258, 0.5653, -0.8249, -0.0004258, 0.5653, -0.8249, -0.003292, 0.7609, -0.6489, -0.003292, 0.7609, -0.6489, -0.003292, 0.7609, -0.6489, 0.4662, 0.7258, -0.5058, 0.4662, 0.7258, -0.5058, 0.4662, 0.7258, -0.5058, 0.003963, 0.752, 0.6591, 0.003963, 0.752, 0.6591, 0.003963, 0.752, 0.6591, -0.8443, -0.1627, -0.5106, -0.8443, -0.1627, -0.5106, -0.8443, -0.1627, -0.5106, 0.1083, -0.9927, 0.05355, 0.1083, -0.9927, 0.05355, 0.1083, -0.9927, 0.05355, -0.3401, -0.7745, 0.5334, -0.3401, -0.7745, 0.5334, -0.3401, -0.7745, 0.5334, -0.009219, -1.0, 0.0009669, -0.009219, -1.0, 0.0009669, -0.009219, -1.0, 0.0009669, 0.02044, -0.8919, 0.4518, 0.02044, -0.8919, 0.4518, 0.02044, -0.8919, 0.4518, 0.0007847, -0.8582, 0.5134, 0.0007847, -0.8582, 0.5134, 0.0007847, -0.8582, 0.5134, 0.7699, -0.5973, 0.2248, 0.7699, -0.5973, 0.2248, 0.7699, -0.5973, 0.2248, -0.002677, -0.9999, -0.01068, -0.002677, -0.9999, -0.01068, -0.002677, -0.9999, -0.01068, 0.0288, -0.7994, 0.6001, 0.0288, -0.7994, 0.6001, 0.0288, -0.7994, 0.6001, -0.02697, -0.7109, 0.7027, -0.02697, -0.7109, 0.7027, -0.02697, -0.7109, 0.7027, -0.02561, -0.8691, 0.4939, -0.02561, -0.8691, 0.4939, -0.02561, -0.8691, 0.4939, -0.01924, -0.9994, 0.02759, -0.01924, -0.9994, 0.02759, -0.01924, -0.9994, 0.02759, 0.07192, -0.9954, 0.06294, 0.07192, -0.9954, 0.06294, 0.07192, -0.9954, 0.06294, 0.07264, -0.9953, 0.06429, 0.07264, -0.9953, 0.06429, 0.07264, -0.9953, 0.06429, -0.3715, 0.06812, -0.9259, -0.3715, 0.06812, -0.9259, -0.3715, 0.06812, -0.9259, -0.8022, -0.02097, -0.5967, -0.8022, -0.02097, -0.5967, -0.8022, -0.02097, -0.5967, -0.7876, 0.009593, -0.6161, -0.7876, 0.009593, -0.6161, -0.7876, 0.009593, -0.6161, -0.674, -0.02238, -0.7384, -0.674, -0.02238, -0.7384, -0.674, -0.02238, -0.7384, -0.9989, -0.04456, -0.0112, -0.9989, -0.04456, -0.0112, -0.9989, -0.04456, -0.0112, -0.9783, -0.005096, -0.2072, -0.9783, -0.005096, -0.2072, -0.9783, -0.005096, -0.2072, -0.586, 0.01428, 0.8102, -0.586, 0.01428, 0.8102, -0.586, 0.01428, 0.8102, 0.01207, -0.00178, -0.9999, 0.01207, -0.00178, -0.9999, 0.01207, -0.00178, -0.9999, 0.01207, -0.00178, -0.9999, 0.9976, -0.01713, -0.06676, 0.9976, -0.01713, -0.06676, 0.9976, -0.01713, -0.06676, 0.8182, 0.292, -0.4953, 0.8182, 0.292, -0.4953, 0.8182, 0.292, -0.4953, -0.9266, 0.3584, -0.114, -0.9266, 0.3584, -0.114, -0.9266, 0.3584, -0.114, -0.9978, -0.02075, 0.06235, -0.9978, -0.02075, 0.06235, -0.9978, -0.02075, 0.06235, -0.9925, 0.08969, 0.08315, -0.9925, 0.08969, 0.08315, -0.9925, 0.08969, 0.08315, -0.8319, -0.01498, 0.5548, -0.8319, -0.01498, 0.5548, -0.8319, -0.01498, 0.5548, -0.9919, -0.118, -0.04636, -0.9919, -0.118, -0.04636, -0.9919, -0.118, -0.04636, -0.9999, -0.009416, 0.01189, -0.9999, -0.009416, 0.01189, -0.9999, -0.009416, 0.01189, -0.7951, 0.05632, -0.6038, -0.7951, 0.05632, -0.6038, -0.7951, 0.05632, -0.6038, -0.6, 0.7989, 0.04264, -0.6, 0.7989, 0.04264, -0.6, 0.7989, 0.04264, 0.0339, 0.9973, -0.06484, 0.0339, 0.9973, -0.06484, 0.0339, 0.9973, -0.06484, -0.004452, 0.9999, -0.01216, -0.004452, 0.9999, -0.01216, -0.004452, 0.9999, -0.01216, -0.006675, 0.867, 0.4983, -0.006675, 0.867, 0.4983, -0.006675, 0.867, 0.4983, -0.01619, 0.8766, 0.481, -0.01619, 0.8766, 0.481, -0.01619, 0.8766, 0.481, 0.1052, 0.8964, 0.4305, 0.1052, 0.8964, 0.4305, 0.1052, 0.8964, 0.4305, -0.4031, 0.7628, 0.5055, -0.4031, 0.7628, 0.5055, -0.4031, 0.7628, 0.5055, -0.03732, 0.9975, -0.05926, -0.03732, 0.9975, -0.05926, -0.03732, 0.9975, -0.05926, -0.7007, 0.6779, -0.2222, -0.7007, 0.6779, -0.2222, -0.7007, 0.6779, -0.2222, -0.6025, 0.7426, -0.2925, -0.6025, 0.7426, -0.2925, -0.6025, 0.7426, -0.2925, -0.5638, 0.712, 0.4186, -0.5638, 0.712, 0.4186, -0.5638, 0.712, 0.4186, -0.0005798, 0.9994, 0.0345, -0.0005798, 0.9994, 0.0345, -0.0005798, 0.9994, 0.0345, 0.208, 0.9739, -0.09083, 0.208, 0.9739, -0.09083, 0.208, 0.9739, -0.09083, 0.03252, 0.9991, -0.0275, 0.03252, 0.9991, -0.0275, 0.03252, 0.9991, -0.0275, -0.1453, 0.9886, -0.03878, -0.1453, 0.9886, -0.03878, -0.1453, 0.9886, -0.03878, -0.1097, 0.9445, -0.3096, -0.1097, 0.9445, -0.3096, -0.1097, 0.9445, -0.3096, -0.2481, -0.9442, 0.2168, -0.2481, -0.9442, 0.2168, -0.2481, -0.9442, 0.2168, -0.02676, -0.8055, -0.592, -0.02676, -0.8055, -0.592, -0.02676, -0.8055, -0.592, 0.002594, -0.8247, -0.5656, 0.002594, -0.8247, -0.5656, 0.002594, -0.8247, -0.5656, 0.9914, 0.001395, 0.1311, 0.9914, 0.001395, 0.1311, 0.9914, 0.001395, 0.1311, 0.9914, 0.001395, 0.1311, -0.004115, 0.001541, 1.0, -0.004115, 0.001541, 1.0, -0.004115, 0.001541, 1.0, -0.009297, -0.003997, 0.9999, -0.009297, -0.003997, 0.9999, -0.009297, -0.003997, 0.9999, 0.02082, 0.3853, 0.9225, 0.02082, 0.3853, 0.9225, 0.02082, 0.3853, 0.9225, 0.9996, -0.02064, 0.0187, 0.9996, -0.02064, 0.0187, 0.9996, -0.02064, 0.0187, 0.9999, 0.01247, -0.00995, 0.9999, 0.01247, -0.00995, 0.9999, 0.01247, -0.00995, 0.4715, -0.8817, 0.01982, 0.4715, -0.8817, 0.01982, 0.4715, -0.8817, 0.01982, 0.999, -0.02494, 0.0367, 0.999, -0.02494, 0.0367, 0.999, -0.02494, 0.0367, 0.8988, -0.01361, 0.4382, 0.8988, -0.01361, 0.4382, 0.8988, -0.01361, 0.4382, 0.9954, -0.04197, 0.08666, 0.9954, -0.04197, 0.08666, 0.9954, -0.04197, 0.08666, 0.5298, 0.5969, 0.6026, 0.5298, 0.5969, 0.6026, 0.5298, 0.5969, 0.6026, 0.8457, 0.007786, 0.5335, 0.8457, 0.007786, 0.5335, 0.8457, 0.007786, 0.5335, 0.7356, -0.0495, 0.6756, 0.7356, -0.0495, 0.6756, 0.7356, -0.0495, 0.6756, 1.0, 0.001234, -0.005544, 1.0, 0.001234, -0.005544, 1.0, 0.001234, -0.005544, 0.9601, -0.1786, 0.2153, 0.9601, -0.1786, 0.2153, 0.9601, -0.1786, 0.2153, 0.9884, -0.02488, -0.1497, 0.9884, -0.02488, -0.1497, 0.9884, -0.02488, -0.1497, 0.4698, 0.4013, -0.7863, 0.4698, 0.4013, -0.7863, 0.4698, 0.4013, -0.7863, 0.2975, 0.3528, -0.8872, 0.2975, 0.3528, -0.8872, 0.2975, 0.3528, -0.8872, -0.03114, 0.8097, -0.586, -0.03114, 0.8097, -0.586, -0.03114, 0.8097, -0.586, 0.398, 0.7197, -0.5688, 0.398, 0.7197, -0.5688, 0.398, 0.7197, -0.5688, 0.03218, 0.9886, 0.1473, 0.03218, 0.9886, 0.1473, 0.03218, 0.9886, 0.1473, -0.4916, 0.2364, -0.8381, -0.4916, 0.2364, -0.8381, -0.4916, 0.2364, -0.8381, -0.001306, 0.9826, -0.1859, -0.001306, 0.9826, -0.1859, -0.001306, 0.9826, -0.1859, 0.03244, -0.0801, -0.9963, 0.03244, -0.0801, -0.9963, 0.03244, -0.0801, -0.9963, -0.2286, 0.009264, -0.9735, -0.2286, 0.009264, -0.9735, -0.2286, 0.009264, -0.9735, 0.4224, 0.3154, -0.8498, 0.4224, 0.3154, -0.8498, 0.4224, 0.3154, -0.8498, 0.005251, -0.003892, -1.0, 0.005251, -0.003892, -1.0, 0.005251, -0.003892, -1.0, 0.01808, -0.0642, -0.9978, 0.01808, -0.0642, -0.9978, 0.01808, -0.0642, -0.9978, -0.4209, 0.2956, -0.8576, -0.4209, 0.2956, -0.8576, -0.4209, 0.2956, -0.8576])] * 3)])

# ---- objects
ob_column_square_2 = bpy.data.objects.new('column_square_2', None)
ob_column_square_2_lod0 = bpy.data.objects.new('column_square_2_LOD0', me_untitled_003)
ob_camera = bpy.data.objects.new('Camera', cam_camera)

# ---- transforms, parenting, visibility, modifiers, constraints
ob_column_square_2.location = (0.001045, 0.001891, 0.6343)
ob_column_square_2.scale = (0.0254, 0.0254, 0.0254)
ob_column_square_2.empty_image_offset = (0.0, 0.0)
ob_column_square_2.color = (0.8, 0.8, 0.8, 1.0)
ob_column_square_2.lineart.crease_threshold = 0.0
ob_column_square_2_lod0.parent = ob_column_square_2
ob_column_square_2_lod0.location = (-0.04112, -0.07443, -24.97)
ob_column_square_2_lod0.scale = (0.3937, 0.3937, 0.3937)
ob_column_square_2_lod0.color = (0.8, 0.8, 0.8, 1.0)
ob_column_square_2_lod0.lineart.crease_threshold = 0.0
ob_camera.location = (7.481, -6.508, 5.344)
ob_camera.rotation_euler = (1.109, 0.0, 0.8149)
ob_camera.lock_rotations_4d = False
ob_camera.empty_display_type = 'ARROWS'
ob_camera.color = (0.0, 0.0, 0.0, 0.0)
ob_camera.display_type = 'WIRE'
ob_camera.lineart.crease_threshold = 0.0

# ---- collection membership
col_collection_1.objects.link(ob_column_square_2)
col_collection_1.objects.link(ob_column_square_2_lod0)
col_collection_1.objects.link(ob_camera)

# ---- scene / render settings (as saved in the file)
scene.camera = ob_camera
scene.frame_start = 1; scene.frame_end = 250; scene.frame_set(1)
scene.render.engine = 'CYCLES'
scene.render.resolution_percentage = 50
scene.render.fps = 30
scene.render.dither_intensity = 0.0
scene.cycles.use_denoising = False
scene.cycles.samples = 128
scene.cycles.sampling_pattern = 'TABULATED_SOBOL'
scene.cycles.use_adaptive_sampling = False
scene.cycles.use_light_tree = False
scene.cycles.blur_glossy = 0.0
scene.cycles.sample_clamp_indirect = 0.0
scene.view_settings.view_transform = 'Standard'
bpy.context.view_layer.update()

# ---- added for rendering (the .blend has no usable light): sun
light_auto_sun = bpy.data.lights.new('AutoSun', 'SUN')
light_auto_sun.energy = 3.0
light_auto_sun.angle = 0.0523599
ob_auto_sun = bpy.data.objects.new('AutoSun', light_auto_sun)
scene.collection.objects.link(ob_auto_sun)
ob_auto_sun.rotation_euler = (0.872665, 0.174533, 0.523599)
bpy.context.view_layer.update()
